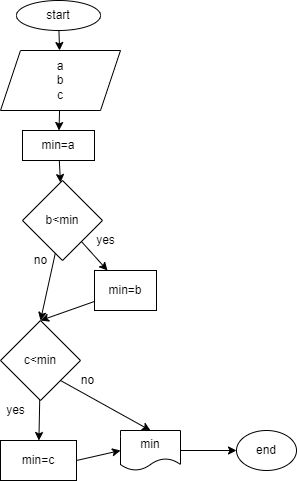

The diagram above was exported from draw.io. Its source (the exported page's mxGraphModel, read from the mxfile embedded in the PNG):
<mxGraphModel dx="1163" dy="555" grid="1" gridSize="10" guides="1" tooltips="1" connect="1" arrows="1" fold="1" page="1" pageScale="1" pageWidth="827" pageHeight="1169" math="0" shadow="0">
  <root>
    <mxCell id="0" />
    <mxCell id="1" parent="0" />
    <mxCell id="4" value="" style="edgeStyle=none;html=1;" edge="1" parent="1" source="2" target="3">
      <mxGeometry relative="1" as="geometry" />
    </mxCell>
    <mxCell id="2" value="start" style="ellipse;whiteSpace=wrap;html=1;" vertex="1" parent="1">
      <mxGeometry x="300" y="10" width="84" height="30" as="geometry" />
    </mxCell>
    <mxCell id="6" value="" style="edgeStyle=none;html=1;" edge="1" parent="1" source="3" target="5">
      <mxGeometry relative="1" as="geometry" />
    </mxCell>
    <mxCell id="3" value="a&lt;br&gt;b&lt;br&gt;c" style="shape=parallelogram;perimeter=parallelogramPerimeter;whiteSpace=wrap;html=1;fixedSize=1;" vertex="1" parent="1">
      <mxGeometry x="284" y="60" width="120" height="60" as="geometry" />
    </mxCell>
    <mxCell id="8" value="" style="edgeStyle=none;html=1;" edge="1" parent="1" source="5" target="7">
      <mxGeometry relative="1" as="geometry" />
    </mxCell>
    <mxCell id="5" value="min=a" style="rounded=0;whiteSpace=wrap;html=1;" vertex="1" parent="1">
      <mxGeometry x="306" y="140" width="72" height="30" as="geometry" />
    </mxCell>
    <mxCell id="10" value="" style="edgeStyle=none;html=1;" edge="1" parent="1" source="7" target="9">
      <mxGeometry relative="1" as="geometry" />
    </mxCell>
    <mxCell id="14" value="" style="edgeStyle=none;html=1;entryX=0.5;entryY=0;entryDx=0;entryDy=0;" edge="1" parent="1" source="7" target="13">
      <mxGeometry relative="1" as="geometry" />
    </mxCell>
    <mxCell id="7" value="b&amp;lt;min" style="rhombus;whiteSpace=wrap;html=1;" vertex="1" parent="1">
      <mxGeometry x="306" y="190" width="80" height="80" as="geometry" />
    </mxCell>
    <mxCell id="17" style="edgeStyle=none;html=1;entryX=0.5;entryY=0;entryDx=0;entryDy=0;" edge="1" parent="1" source="9" target="13">
      <mxGeometry relative="1" as="geometry">
        <mxPoint x="330" y="330" as="targetPoint" />
      </mxGeometry>
    </mxCell>
    <mxCell id="9" value="min=b" style="rounded=0;whiteSpace=wrap;html=1;" vertex="1" parent="1">
      <mxGeometry x="378" y="280" width="62" height="40" as="geometry" />
    </mxCell>
    <mxCell id="11" value="yes&lt;br&gt;" style="text;html=1;align=center;verticalAlign=middle;resizable=0;points=[];autosize=1;strokeColor=none;fillColor=none;" vertex="1" parent="1">
      <mxGeometry x="374" y="240" width="30" height="20" as="geometry" />
    </mxCell>
    <mxCell id="20" value="" style="edgeStyle=none;html=1;" edge="1" parent="1" source="13" target="19">
      <mxGeometry relative="1" as="geometry" />
    </mxCell>
    <mxCell id="25" style="edgeStyle=none;html=1;exitX=1;exitY=1;exitDx=0;exitDy=0;entryX=0.5;entryY=0;entryDx=0;entryDy=0;" edge="1" parent="1" source="13" target="23">
      <mxGeometry relative="1" as="geometry" />
    </mxCell>
    <mxCell id="13" value="c&amp;lt;min" style="rhombus;whiteSpace=wrap;html=1;" vertex="1" parent="1">
      <mxGeometry x="284" y="330" width="80" height="80" as="geometry" />
    </mxCell>
    <mxCell id="15" value="no" style="text;html=1;align=center;verticalAlign=middle;resizable=0;points=[];autosize=1;strokeColor=none;fillColor=none;" vertex="1" parent="1">
      <mxGeometry x="309" y="260" width="30" height="20" as="geometry" />
    </mxCell>
    <mxCell id="24" style="edgeStyle=none;html=1;exitX=1;exitY=0.5;exitDx=0;exitDy=0;entryX=0;entryY=0.5;entryDx=0;entryDy=0;" edge="1" parent="1" source="19" target="23">
      <mxGeometry relative="1" as="geometry" />
    </mxCell>
    <mxCell id="19" value="min=c" style="whiteSpace=wrap;html=1;" vertex="1" parent="1">
      <mxGeometry x="284" y="450" width="76" height="40" as="geometry" />
    </mxCell>
    <mxCell id="22" value="yes&lt;br&gt;" style="text;html=1;align=center;verticalAlign=middle;resizable=0;points=[];autosize=1;strokeColor=none;fillColor=none;" vertex="1" parent="1">
      <mxGeometry x="284" y="410" width="30" height="20" as="geometry" />
    </mxCell>
    <mxCell id="28" style="edgeStyle=none;html=1;exitX=1;exitY=0.5;exitDx=0;exitDy=0;" edge="1" parent="1" source="23" target="27">
      <mxGeometry relative="1" as="geometry" />
    </mxCell>
    <mxCell id="23" value="min" style="shape=document;whiteSpace=wrap;html=1;boundedLbl=1;" vertex="1" parent="1">
      <mxGeometry x="404" y="440" width="60" height="40" as="geometry" />
    </mxCell>
    <mxCell id="26" value="no" style="text;html=1;align=center;verticalAlign=middle;resizable=0;points=[];autosize=1;strokeColor=none;fillColor=none;" vertex="1" parent="1">
      <mxGeometry x="356" y="380" width="30" height="20" as="geometry" />
    </mxCell>
    <mxCell id="27" value="end" style="ellipse;whiteSpace=wrap;html=1;" vertex="1" parent="1">
      <mxGeometry x="520" y="440" width="60" height="40" as="geometry" />
    </mxCell>
  </root>
</mxGraphModel>